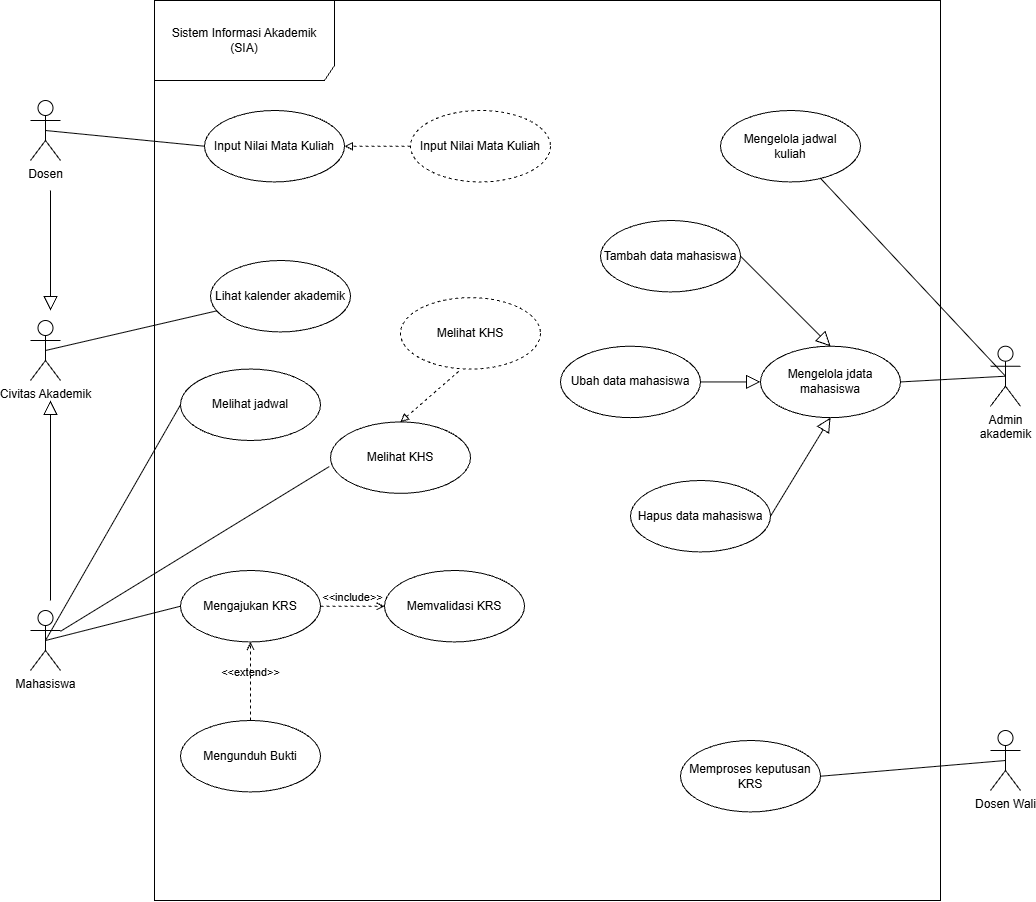

The diagram above was exported from draw.io. Its source (the exported page's mxGraphModel, read from the mxfile embedded in the PNG):
<mxGraphModel dx="1610" dy="1029" grid="1" gridSize="10" guides="1" tooltips="1" connect="1" arrows="1" fold="1" page="1" pageScale="1" pageWidth="827" pageHeight="1169" math="0" shadow="0">
  <root>
    <mxCell id="0" />
    <mxCell id="1" parent="0" />
    <mxCell id="SpJB4fvc42u6FNs9x6-Z-1" parent="1" style="shape=umlFrame;whiteSpace=wrap;html=1;pointerEvents=0;recursiveResize=0;container=1;collapsible=0;width=180;height=80;" value="Sistem Informasi Akademik &lt;br&gt;(SIA)" vertex="1">
      <mxGeometry height="900" width="786" x="184" y="30" as="geometry" />
    </mxCell>
    <mxCell id="SpJB4fvc42u6FNs9x6-Z-4" parent="SpJB4fvc42u6FNs9x6-Z-1" style="ellipse;html=1;whiteSpace=wrap;" value="Mengunduh Bukti" vertex="1">
      <mxGeometry height="71.43" width="140" x="26" y="720" as="geometry" />
    </mxCell>
    <mxCell id="SpJB4fvc42u6FNs9x6-Z-6" parent="SpJB4fvc42u6FNs9x6-Z-1" style="ellipse;html=1;whiteSpace=wrap;" value="Mengelola jadwal&lt;br&gt;kuliah" vertex="1">
      <mxGeometry height="71.43" width="140" x="566" y="110" as="geometry" />
    </mxCell>
    <mxCell id="8xtBveDgIG5qdTm3Pg5E-2" parent="SpJB4fvc42u6FNs9x6-Z-1" style="ellipse;html=1;whiteSpace=wrap;" value="Mengajukan KRS" vertex="1">
      <mxGeometry height="71.43" width="140" x="26" y="569.9999999999999" as="geometry" />
    </mxCell>
    <mxCell id="8xtBveDgIG5qdTm3Pg5E-3" parent="SpJB4fvc42u6FNs9x6-Z-1" style="ellipse;html=1;whiteSpace=wrap;" value="Memvalidasi KRS" vertex="1">
      <mxGeometry height="71.43" width="140" x="230" y="570" as="geometry" />
    </mxCell>
    <mxCell id="8xtBveDgIG5qdTm3Pg5E-4" parent="SpJB4fvc42u6FNs9x6-Z-1" style="ellipse;html=1;whiteSpace=wrap;" value="Memproses keputusan&lt;br&gt;KRS" vertex="1">
      <mxGeometry height="71.43" width="140" x="526" y="740" as="geometry" />
    </mxCell>
    <mxCell id="8xtBveDgIG5qdTm3Pg5E-6" parent="SpJB4fvc42u6FNs9x6-Z-1" style="ellipse;html=1;whiteSpace=wrap;" value="Melihat jadwal" vertex="1">
      <mxGeometry height="71.43" width="140" x="26" y="368.57" as="geometry" />
    </mxCell>
    <mxCell id="8xtBveDgIG5qdTm3Pg5E-17" edge="1" parent="SpJB4fvc42u6FNs9x6-Z-1" source="8xtBveDgIG5qdTm3Pg5E-2" style="html=1;verticalAlign=bottom;labelBackgroundColor=none;endArrow=open;endFill=0;dashed=1;rounded=0;exitX=1;exitY=0.5;exitDx=0;exitDy=0;entryX=0;entryY=0.5;entryDx=0;entryDy=0;" target="8xtBveDgIG5qdTm3Pg5E-3" value="&amp;lt;&amp;lt;include&amp;gt;&amp;gt;">
      <mxGeometry relative="1" width="160" as="geometry">
        <mxPoint x="190" y="280" as="sourcePoint" />
        <mxPoint x="350" y="280" as="targetPoint" />
      </mxGeometry>
    </mxCell>
    <mxCell id="8xtBveDgIG5qdTm3Pg5E-18" edge="1" parent="SpJB4fvc42u6FNs9x6-Z-1" source="SpJB4fvc42u6FNs9x6-Z-4" style="html=1;verticalAlign=bottom;labelBackgroundColor=none;endArrow=open;endFill=0;dashed=1;rounded=0;exitX=0.5;exitY=0;exitDx=0;exitDy=0;entryX=0.5;entryY=1;entryDx=0;entryDy=0;" target="8xtBveDgIG5qdTm3Pg5E-2" value="&amp;lt;&amp;lt;extend&amp;gt;&amp;gt;">
      <mxGeometry relative="1" width="160" as="geometry">
        <mxPoint x="140" y="280" as="sourcePoint" />
        <mxPoint x="300" y="280" as="targetPoint" />
      </mxGeometry>
    </mxCell>
    <mxCell id="HEaDFHrkGeSbqpTq21CY-1" parent="SpJB4fvc42u6FNs9x6-Z-1" style="ellipse;html=1;whiteSpace=wrap;" value="Input Nilai Mata Kuliah" vertex="1">
      <mxGeometry height="71.43" width="140" x="50" y="110" as="geometry" />
    </mxCell>
    <mxCell id="HEaDFHrkGeSbqpTq21CY-3" edge="1" parent="SpJB4fvc42u6FNs9x6-Z-1" source="HEaDFHrkGeSbqpTq21CY-2" style="edgeStyle=orthogonalEdgeStyle;rounded=0;orthogonalLoop=1;jettySize=auto;html=1;defaultLabelBackgroundColor=page;dashed=1;endArrow=block;endFill=0;" target="HEaDFHrkGeSbqpTq21CY-1" value="">
      <mxGeometry relative="1" as="geometry" />
    </mxCell>
    <mxCell id="HEaDFHrkGeSbqpTq21CY-2" parent="SpJB4fvc42u6FNs9x6-Z-1" style="ellipse;html=1;whiteSpace=wrap;dashed=1;" value="Input Nilai Mata Kuliah" vertex="1">
      <mxGeometry height="71.43" width="140" x="256" y="110" as="geometry" />
    </mxCell>
    <mxCell id="HEaDFHrkGeSbqpTq21CY-8" parent="SpJB4fvc42u6FNs9x6-Z-1" style="ellipse;html=1;whiteSpace=wrap;" value="Lihat kalender akademik" vertex="1">
      <mxGeometry height="71.43" width="140" x="56" y="260" as="geometry" />
    </mxCell>
    <mxCell id="HEaDFHrkGeSbqpTq21CY-10" parent="SpJB4fvc42u6FNs9x6-Z-1" style="ellipse;html=1;whiteSpace=wrap;" value="Mengelola jdata mahasiswa" vertex="1">
      <mxGeometry height="71.43" width="140" x="606" y="345.71999999999997" as="geometry" />
    </mxCell>
    <mxCell id="HEaDFHrkGeSbqpTq21CY-11" parent="SpJB4fvc42u6FNs9x6-Z-1" style="ellipse;html=1;whiteSpace=wrap;" value="Tambah data mahasiswa" vertex="1">
      <mxGeometry height="71.43" width="140" x="446" y="220" as="geometry" />
    </mxCell>
    <mxCell id="HEaDFHrkGeSbqpTq21CY-12" parent="SpJB4fvc42u6FNs9x6-Z-1" style="ellipse;html=1;whiteSpace=wrap;" value="Ubah data mahasiswa" vertex="1">
      <mxGeometry height="71.43" width="140" x="406" y="345.72" as="geometry" />
    </mxCell>
    <mxCell id="HEaDFHrkGeSbqpTq21CY-13" parent="SpJB4fvc42u6FNs9x6-Z-1" style="ellipse;html=1;whiteSpace=wrap;" value="Hapus data mahasiswa" vertex="1">
      <mxGeometry height="71.43" width="140" x="476" y="480" as="geometry" />
    </mxCell>
    <mxCell id="HEaDFHrkGeSbqpTq21CY-15" edge="1" parent="SpJB4fvc42u6FNs9x6-Z-1" source="HEaDFHrkGeSbqpTq21CY-11" style="edgeStyle=none;html=1;endSize=12;endArrow=block;endFill=0;rounded=0;defaultLabelBackgroundColor=page;exitX=1;exitY=0.5;exitDx=0;exitDy=0;entryX=0.5;entryY=0;entryDx=0;entryDy=0;" target="HEaDFHrkGeSbqpTq21CY-10" value="">
      <mxGeometry relative="1" width="160" as="geometry">
        <mxPoint x="416" y="310" as="sourcePoint" />
        <mxPoint x="576" y="310" as="targetPoint" />
      </mxGeometry>
    </mxCell>
    <mxCell id="HEaDFHrkGeSbqpTq21CY-16" edge="1" parent="SpJB4fvc42u6FNs9x6-Z-1" source="HEaDFHrkGeSbqpTq21CY-12" style="edgeStyle=none;html=1;endSize=12;endArrow=block;endFill=0;rounded=0;defaultLabelBackgroundColor=page;exitX=1;exitY=0.5;exitDx=0;exitDy=0;" target="HEaDFHrkGeSbqpTq21CY-10" value="">
      <mxGeometry relative="1" width="160" as="geometry">
        <mxPoint x="546" y="350" as="sourcePoint" />
        <mxPoint x="673" y="444" as="targetPoint" />
      </mxGeometry>
    </mxCell>
    <mxCell id="HEaDFHrkGeSbqpTq21CY-17" edge="1" parent="SpJB4fvc42u6FNs9x6-Z-1" source="HEaDFHrkGeSbqpTq21CY-13" style="edgeStyle=none;html=1;endSize=12;endArrow=block;endFill=0;rounded=0;defaultLabelBackgroundColor=page;exitX=1;exitY=0.5;exitDx=0;exitDy=0;entryX=0.5;entryY=1;entryDx=0;entryDy=0;" target="HEaDFHrkGeSbqpTq21CY-10" value="">
      <mxGeometry relative="1" width="160" as="geometry">
        <mxPoint x="466" y="410" as="sourcePoint" />
        <mxPoint x="559" y="434" as="targetPoint" />
      </mxGeometry>
    </mxCell>
    <mxCell id="HEaDFHrkGeSbqpTq21CY-18" parent="SpJB4fvc42u6FNs9x6-Z-1" style="ellipse;html=1;whiteSpace=wrap;" value="Melihat KHS" vertex="1">
      <mxGeometry height="71.43" width="140" x="176" y="421.43" as="geometry" />
    </mxCell>
    <mxCell id="HEaDFHrkGeSbqpTq21CY-20" parent="SpJB4fvc42u6FNs9x6-Z-1" style="ellipse;html=1;whiteSpace=wrap;dashed=1;" value="Melihat KHS" vertex="1">
      <mxGeometry height="71.43" width="140" x="246" y="297.14" as="geometry" />
    </mxCell>
    <mxCell id="HEaDFHrkGeSbqpTq21CY-22" edge="1" parent="SpJB4fvc42u6FNs9x6-Z-1" source="HEaDFHrkGeSbqpTq21CY-20" style="html=1;endArrow=block;elbow=vertical;endFill=0;dashed=1;rounded=0;defaultLabelBackgroundColor=page;exitX=0.416;exitY=1.032;exitDx=0;exitDy=0;exitPerimeter=0;entryX=0.5;entryY=0;entryDx=0;entryDy=0;" target="HEaDFHrkGeSbqpTq21CY-18" value="">
      <mxGeometry relative="1" width="160" as="geometry">
        <mxPoint x="276" y="440" as="sourcePoint" />
        <mxPoint x="436" y="440" as="targetPoint" />
      </mxGeometry>
    </mxCell>
    <mxCell id="8xtBveDgIG5qdTm3Pg5E-8" edge="1" parent="1" source="SpJB4fvc42u6FNs9x6-Z-2" style="rounded=0;orthogonalLoop=1;jettySize=auto;html=1;entryX=0;entryY=0.5;entryDx=0;entryDy=0;endArrow=none;endFill=0;exitX=0.5;exitY=0.5;exitDx=0;exitDy=0;exitPerimeter=0;" target="8xtBveDgIG5qdTm3Pg5E-6" value="">
      <mxGeometry relative="1" x="-0.3628" as="geometry" />
    </mxCell>
    <mxCell id="SpJB4fvc42u6FNs9x6-Z-2" parent="1" style="shape=umlActor;verticalLabelPosition=bottom;verticalAlign=top;html=1;" value="Mahasiswa" vertex="1">
      <mxGeometry height="60" width="30" x="60" y="640" as="geometry" />
    </mxCell>
    <mxCell id="HEaDFHrkGeSbqpTq21CY-14" edge="1" parent="1" source="SpJB4fvc42u6FNs9x6-Z-3" style="rounded=0;orthogonalLoop=1;jettySize=auto;html=1;entryX=1;entryY=0.5;entryDx=0;entryDy=0;defaultLabelBackgroundColor=page;endArrow=none;endFill=0;exitX=0.5;exitY=0.5;exitDx=0;exitDy=0;exitPerimeter=0;" target="HEaDFHrkGeSbqpTq21CY-10">
      <mxGeometry relative="1" as="geometry" />
    </mxCell>
    <mxCell id="SpJB4fvc42u6FNs9x6-Z-3" parent="1" style="shape=umlActor;verticalLabelPosition=bottom;verticalAlign=top;html=1;" value="Admin&lt;br&gt;akademik" vertex="1">
      <mxGeometry height="60" width="30" x="1020" y="375.72" as="geometry" />
    </mxCell>
    <mxCell id="SpJB4fvc42u6FNs9x6-Z-8" edge="1" parent="1" source="SpJB4fvc42u6FNs9x6-Z-6" style="rounded=0;orthogonalLoop=1;jettySize=auto;html=1;endArrow=none;endFill=0;entryX=0.5;entryY=0.5;entryDx=0;entryDy=0;entryPerimeter=0;" target="SpJB4fvc42u6FNs9x6-Z-3" value="">
      <mxGeometry relative="1" x="-0.1713" as="geometry" />
    </mxCell>
    <mxCell id="8xtBveDgIG5qdTm3Pg5E-7" parent="1" style="shape=umlActor;verticalLabelPosition=bottom;verticalAlign=top;html=1;" value="Dosen Wali" vertex="1">
      <mxGeometry height="60" width="30" x="1020" y="760" as="geometry" />
    </mxCell>
    <mxCell id="8xtBveDgIG5qdTm3Pg5E-9" edge="1" parent="1" source="SpJB4fvc42u6FNs9x6-Z-2" style="rounded=0;orthogonalLoop=1;jettySize=auto;html=1;entryX=0;entryY=0.5;entryDx=0;entryDy=0;endArrow=none;endFill=0;exitX=0.5;exitY=0.5;exitDx=0;exitDy=0;exitPerimeter=0;" target="8xtBveDgIG5qdTm3Pg5E-2" value="">
      <mxGeometry relative="1" x="-0.3628" as="geometry">
        <mxPoint x="180" y="504" as="sourcePoint" />
        <mxPoint x="305" y="340" as="targetPoint" />
      </mxGeometry>
    </mxCell>
    <mxCell id="8xtBveDgIG5qdTm3Pg5E-13" edge="1" parent="1" source="8xtBveDgIG5qdTm3Pg5E-4" style="rounded=0;orthogonalLoop=1;jettySize=auto;html=1;endArrow=none;endFill=0;exitX=1;exitY=0.5;exitDx=0;exitDy=0;entryX=0.5;entryY=0.5;entryDx=0;entryDy=0;entryPerimeter=0;" target="8xtBveDgIG5qdTm3Pg5E-7" value="">
      <mxGeometry relative="1" x="-0.1713" as="geometry">
        <mxPoint x="590" y="557" as="sourcePoint" />
        <mxPoint x="785" y="480" as="targetPoint" />
      </mxGeometry>
    </mxCell>
    <mxCell id="HEaDFHrkGeSbqpTq21CY-6" edge="1" parent="1" source="HEaDFHrkGeSbqpTq21CY-4" style="rounded=0;orthogonalLoop=1;jettySize=auto;html=1;entryX=0;entryY=0.5;entryDx=0;entryDy=0;defaultLabelBackgroundColor=page;endArrow=none;endFill=0;exitX=0.5;exitY=0.5;exitDx=0;exitDy=0;exitPerimeter=0;" target="HEaDFHrkGeSbqpTq21CY-1">
      <mxGeometry relative="1" as="geometry" />
    </mxCell>
    <mxCell id="HEaDFHrkGeSbqpTq21CY-4" parent="1" style="shape=umlActor;verticalLabelPosition=bottom;verticalAlign=top;html=1;" value="Dosen" vertex="1">
      <mxGeometry height="60" width="30" x="60" y="130" as="geometry" />
    </mxCell>
    <mxCell id="HEaDFHrkGeSbqpTq21CY-9" edge="1" parent="1" source="HEaDFHrkGeSbqpTq21CY-7" style="rounded=0;orthogonalLoop=1;jettySize=auto;html=1;defaultLabelBackgroundColor=page;endArrow=none;endFill=0;exitX=0.5;exitY=0.5;exitDx=0;exitDy=0;exitPerimeter=0;" target="HEaDFHrkGeSbqpTq21CY-8">
      <mxGeometry relative="1" as="geometry" />
    </mxCell>
    <mxCell id="HEaDFHrkGeSbqpTq21CY-7" parent="1" style="shape=umlActor;verticalLabelPosition=bottom;verticalAlign=top;html=1;" value="Civitas Akademik" vertex="1">
      <mxGeometry height="60" width="30" x="60" y="350" as="geometry" />
    </mxCell>
    <mxCell id="HEaDFHrkGeSbqpTq21CY-19" edge="1" parent="1" source="SpJB4fvc42u6FNs9x6-Z-2" style="rounded=0;orthogonalLoop=1;jettySize=auto;html=1;entryX=-0.009;entryY=0.625;entryDx=0;entryDy=0;entryPerimeter=0;defaultLabelBackgroundColor=page;endArrow=none;endFill=0;" target="HEaDFHrkGeSbqpTq21CY-18">
      <mxGeometry relative="1" as="geometry" />
    </mxCell>
    <mxCell id="HEaDFHrkGeSbqpTq21CY-23" edge="1" parent="1" style="edgeStyle=none;html=1;endSize=12;endArrow=block;endFill=0;rounded=0;defaultLabelBackgroundColor=page;" value="">
      <mxGeometry relative="1" width="160" as="geometry">
        <mxPoint x="80" y="630" as="sourcePoint" />
        <mxPoint x="80" y="430" as="targetPoint" />
      </mxGeometry>
    </mxCell>
    <mxCell id="HEaDFHrkGeSbqpTq21CY-24" edge="1" parent="1" style="edgeStyle=none;html=1;endSize=12;endArrow=block;endFill=0;rounded=0;defaultLabelBackgroundColor=page;" value="">
      <mxGeometry relative="1" width="160" as="geometry">
        <mxPoint x="80" y="220" as="sourcePoint" />
        <mxPoint x="80" y="340" as="targetPoint" />
      </mxGeometry>
    </mxCell>
  </root>
</mxGraphModel>